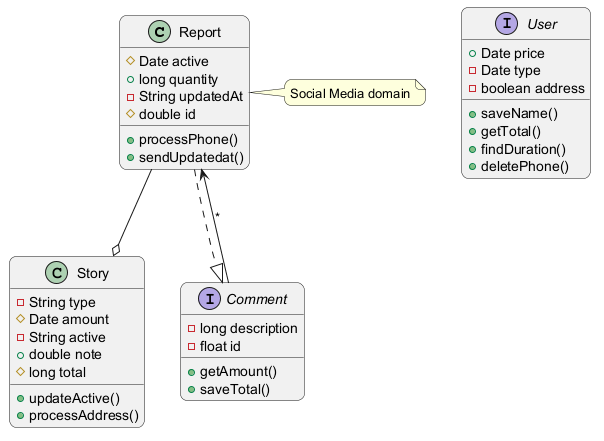

The diagram above was rendered by PlantUML. Its source (embedded in the PNG):
@startuml
skinparam backgroundColor #FFFFFF
skinparam roundCorner 15
class Report {
  #Date active
  +long quantity
  -String updatedAt
  #double id
  +processPhone()
  +sendUpdatedat()
}
interface User {
  +Date price
  -Date type
  -boolean address
  +saveName()
  +getTotal()
  +findDuration()
  +deletePhone()
}
class Story {
  -String type
  #Date amount
  -String active
  +double note
  #long total
  +updateActive()
  +processAddress()
}
interface Comment {
  -long description
  -float id
  +getAmount()
  +saveTotal()
}
Report --o Story
Report ..|> Comment
Comment --> Report : "*"
note right of Report : Social Media domain
@enduml